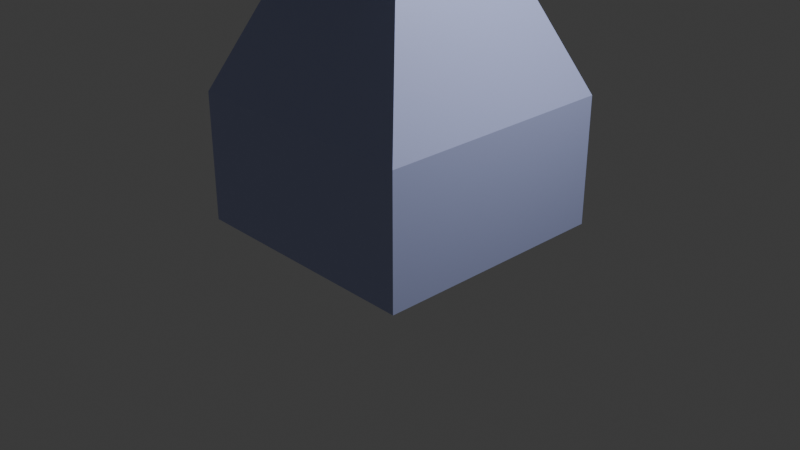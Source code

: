 # Source: Main_Button1.blend  (saved by Blender 4.1.24; exported with 4.5.12 LTS)
import bpy
from mathutils import Matrix  # noqa: F401  (used for matrix-valued properties, if any)

bpy.ops.wm.read_factory_settings(use_empty=True)
scene = bpy.context.scene
scene.name = 'Scene'

# ---- collections
col_collection = bpy.data.collections.new('Collection'); scene.collection.children.link(col_collection)

# ---- materials (node trees are filled in below, after node groups)
mat_button_base = bpy.data.materials.new('Button_Base')
mat_button_base.use_transparent_shadow = False
mat_button = bpy.data.materials.new('Button')
mat_button.use_transparent_shadow = False

# ---- material node trees
mat_button_base.use_nodes = True; mat_button_base.node_tree.nodes.clear()
_N = mat_button_base.node_tree.nodes; _L = mat_button_base.node_tree.links
n0 = _N.new('ShaderNodeBsdfPrincipled'); n0.name = 'Principled BSDF'; n0.location = (10, 300)
n0.inputs[0].default_value = (0.4443, 0.4931, 0.8017, 1.0)
n1 = _N.new('ShaderNodeOutputMaterial'); n1.name = 'Material Output'; n1.location = (300, 300)
_L.new(n0.outputs[0], n1.inputs[0])
n1.is_active_output = True
mat_button.use_nodes = True; mat_button.node_tree.nodes.clear()
_N = mat_button.node_tree.nodes; _L = mat_button.node_tree.links
n0 = _N.new('ShaderNodeBsdfPrincipled'); n0.name = 'Principled BSDF'; n0.location = (10, 300)
n0.inputs[0].default_value = (0.8001, 0.002173, 0.002692, 1.0)
n1 = _N.new('ShaderNodeOutputMaterial'); n1.name = 'Material Output'; n1.location = (300, 300)
_L.new(n0.outputs[0], n1.inputs[0])
n1.is_active_output = True

# ---- world
world_world = bpy.data.worlds.new('World'); scene.world = world_world
world_world.use_nodes = True; world_world.node_tree.nodes.clear()
_N = world_world.node_tree.nodes; _L = world_world.node_tree.links
n0 = _N.new('ShaderNodeOutputWorld'); n0.name = 'World Output'; n0.location = (300, 300)
n1 = _N.new('ShaderNodeBackground'); n1.name = 'Background'; n1.location = (10, 300)
n1.inputs[0].default_value = (0.05088, 0.05088, 0.05088, 1.0)
_L.new(n1.outputs[0], n0.inputs[0])
n0.is_active_output = True
world_world.color = (0.05088, 0.05088, 0.05088)
world_world.use_sun_shadow = False
world_world.sun_shadow_jitter_overblur = 0.0

# ---- cameras
cam_camera = bpy.data.cameras.new('Camera')
cam_camera.clip_end = 100.0
cam_camera.ortho_scale = 7.314

# ---- lights
light_light = bpy.data.lights.new('Light', 'POINT')
light_light.transmission_factor = 0.0
light_light.energy = 1000.0
light_light.shadow_soft_size = 0.1
light_light.shadow_maximum_resolution = 0.006
light_light.use_absolute_resolution = True

# ---- meshes
me_cube_001 = bpy.data.meshes.new('Cube.001')
me_cube_001.from_pydata([(-0.869, -0.8664, -1.747), (-0.869, 0.8706, -1.747), (0.8681, 0.8706, -1.747), (0.8681, -0.8664, -1.747), (-0.869, -0.8664, -1.29), (-0.869, 0.8706, -1.29), (0.8681, 0.8706, -1.29), (0.8681, -0.8664, -1.29), (-0.3949, -0.3924, -0.7509), (-0.3949, 0.3966, -0.7509), (0.394, 0.3966, -0.7509), (0.394, -0.3924, -0.7509), (-0.6512, -0.6486, -0.5473), (-0.6512, 0.6528, -0.5473), (0.6502, 0.6528, -0.5473), (0.6502, -0.6486, -0.5473), (-0.6512, -0.6486, -0.1914), (-0.6512, 0.6528, -0.1914), (0.6502, 0.6528, -0.1914), (0.6502, -0.6486, -0.1914), (-0.2827, -0.2801, 0.009272), (-0.2827, 0.2843, 0.009272), (0.2818, 0.2843, 0.009272), (0.2818, -0.2801, 0.009272), (-0.2827, -0.2801, 0.08711), (-0.2827, 0.2843, 0.08711), (0.2818, 0.2843, 0.08711), (0.2818, -0.2801, 0.08711), (-0.5024, -0.4999, 0.1793), (-0.5024, 0.5041, 0.1793), (0.5015, 0.5041, 0.1793), (0.5015, -0.4999, 0.1793), (-0.5024, -0.4999, 0.3285), (-0.5024, 0.5041, 0.3285), (0.5015, 0.5041, 0.3285), (0.5015, -0.4999, 0.3285), (-0.2433, -0.2408, 0.416), (-0.2433, 0.245, 0.416), (0.2424, 0.245, 0.416), (0.2424, -0.2408, 0.416), (-0.2433, -0.2408, 0.516), (-0.2433, 0.245, 0.516), (0.2424, 0.245, 0.516), (0.2424, -0.2408, 0.516), (-0.3716, -0.369, 0.5757), (-0.3716, 0.3732, 0.5757), (0.3707, 0.3732, 0.5757), (0.3707, -0.369, 0.5757), (-0.3716, -0.369, 0.7302), (-0.3716, 0.3732, 0.7302), (0.3707, 0.3732, 0.7302), (0.3707, -0.369, 0.7302), (-0.4434, -0.4408, 0.7705), (-0.4434, 0.445, 0.7705), (0.4425, 0.445, 0.7705), (0.4425, -0.4408, 0.7705), (-0.4366, -0.443, 0.9085), (-0.4366, 0.4428, 0.9085), (0.4493, 0.4428, 0.9085), (0.4493, -0.443, 0.9085), (4.442e-08, 0.2313, 1.079), (4.442e-08, 0.3462, 1.022), (4.442e-08, 0.4084, 0.9469), (4.442e-08, 0.4164, 0.9063), (0.01585, 0.07967, 1.11), (0.03109, 0.1563, 1.099), (0.04513, 0.2269, 1.079), (0.05744, 0.2888, 1.054), (0.06754, 0.3396, 1.022), (0.07505, 0.3773, 0.986), (0.07967, 0.4005, 0.9469), (0.08123, 0.4084, 0.9063), (0.03109, 0.07505, 1.11), (0.06098, 0.1472, 1.099), (0.08853, 0.2137, 1.079), (0.1127, 0.272, 1.054), (0.1325, 0.3199, 1.022), (0.1472, 0.3554, 0.986), (0.1563, 0.3773, 0.9469), (0.1593, 0.3847, 0.9063), (0.04513, 0.06754, 1.11), (0.08853, 0.1325, 1.099), (0.1285, 0.1923, 1.079), (0.1636, 0.2448, 1.054), (0.1923, 0.2879, 1.022), (0.2137, 0.3199, 0.986), (0.2269, 0.3396, 0.9469), (0.2313, 0.3462, 0.9063), (0.05744, 0.05744, 1.11), (0.1127, 0.1127, 1.099), (0.1636, 0.1636, 1.079), (0.2082, 0.2082, 1.054), (0.2448, 0.2448, 1.022), (0.272, 0.272, 0.986), (0.2888, 0.2888, 0.9469), (0.2944, 0.2944, 0.9063), (0.06754, 0.04513, 1.11), (0.1325, 0.08853, 1.099), (0.1923, 0.1285, 1.079), (0.2448, 0.1636, 1.054), (0.2879, 0.1923, 1.022), (0.3199, 0.2137, 0.986), (0.3396, 0.2269, 0.9469), (0.3462, 0.2313, 0.9063), (4.442e-08, 1.598e-08, 1.114), (0.07505, 0.03109, 1.11), (0.1472, 0.06098, 1.099), (0.2137, 0.08853, 1.079), (0.272, 0.1127, 1.054), (0.3199, 0.1325, 1.022), (0.3554, 0.1472, 0.986), (0.3773, 0.1563, 0.9469), (0.3847, 0.1593, 0.9063), (0.07967, 0.01585, 1.11), (0.1563, 0.03109, 1.099), (0.2269, 0.04513, 1.079), (0.2888, 0.05744, 1.054), (0.3396, 0.06754, 1.022), (0.3773, 0.07505, 0.986), (0.4005, 0.07967, 0.9469), (0.4084, 0.08123, 0.9063), (0.08123, 1.133e-08, 1.11), (0.1593, 6.677e-09, 1.099), (0.2313, -5.732e-09, 1.079), (0.2944, 2.219e-08, 1.054), (0.3462, -2.124e-08, 1.022), (0.3847, 3.46e-08, 0.986), (0.4084, -2.124e-08, 0.9469), (0.4164, -5.227e-08, 0.9063), (0.07967, -0.01585, 1.11), (0.1563, -0.03109, 1.099), (0.2269, -0.04513, 1.079), (0.2888, -0.05744, 1.054), (0.3396, -0.06754, 1.022), (0.3773, -0.07505, 0.986), (0.4005, -0.07967, 0.9469), (0.4084, -0.08123, 0.9063), (0.07505, -0.03109, 1.11), (0.1472, -0.06098, 1.099), (0.2137, -0.08853, 1.079), (0.272, -0.1127, 1.054), (0.3199, -0.1325, 1.022), (0.3554, -0.1472, 0.986), (0.3773, -0.1563, 0.9469), (0.3847, -0.1593, 0.9063), (0.06754, -0.04513, 1.11), (0.1325, -0.08853, 1.099), (0.1923, -0.1285, 1.079), (0.2448, -0.1636, 1.054), (0.2879, -0.1923, 1.022), (0.3199, -0.2137, 0.986), (0.3396, -0.2269, 0.9469), (0.3462, -0.2313, 0.9063), (0.05744, -0.05744, 1.11), (0.1127, -0.1127, 1.099), (0.1636, -0.1636, 1.079), (0.2082, -0.2082, 1.054), (0.2448, -0.2448, 1.022), (0.272, -0.272, 0.986), (0.2888, -0.2888, 0.9469), (0.2944, -0.2944, 0.9063), (0.04513, -0.06754, 1.11), (0.08853, -0.1325, 1.099), (0.1285, -0.1923, 1.079), (0.1636, -0.2448, 1.054), (0.1923, -0.2879, 1.022), (0.2137, -0.3199, 0.986), (0.2269, -0.3396, 0.9469), (0.2313, -0.3462, 0.9063), (0.03109, -0.07505, 1.11), (0.06098, -0.1472, 1.099), (0.08853, -0.2137, 1.079), (0.1127, -0.272, 1.054), (0.1325, -0.3199, 1.022), (0.1472, -0.3554, 0.986), (0.1563, -0.3773, 0.9469), (0.1593, -0.3847, 0.9063), (0.01585, -0.07967, 1.11), (0.03109, -0.1563, 1.099), (0.04513, -0.2269, 1.079), (0.05744, -0.2888, 1.054), (0.06754, -0.3396, 1.022), (0.07505, -0.3773, 0.986), (0.07967, -0.4005, 0.9469), (0.08123, -0.4084, 0.9063), (4.132e-08, -0.08123, 1.11), (2.27e-08, -0.1593, 1.099), (4.088e-09, -0.2313, 1.079), (3.821e-08, -0.2944, 1.054), (9.853e-10, -0.3462, 1.022), (5.683e-08, -0.3847, 0.986), (-1.142e-08, -0.4084, 0.9469), (-9.208e-08, -0.4164, 0.9063), (-0.01585, -0.07967, 1.11), (-0.03109, -0.1563, 1.099), (-0.04513, -0.2269, 1.079), (-0.05744, -0.2888, 1.054), (-0.06754, -0.3396, 1.022), (-0.07505, -0.3773, 0.986), (-0.07967, -0.4005, 0.9469), (-0.08123, -0.4084, 0.9063), (-0.03109, -0.07505, 1.11), (-0.06098, -0.1472, 1.099), (-0.08853, -0.2137, 1.079), (-0.1127, -0.272, 1.054), (-0.1325, -0.3199, 1.022), (-0.1472, -0.3554, 0.986), (-0.1563, -0.3773, 0.9469), (-0.1593, -0.3847, 0.9063), (-0.04513, -0.06754, 1.11), (-0.08853, -0.1325, 1.099), (-0.1285, -0.1923, 1.079), (-0.1636, -0.2448, 1.054), (-0.1923, -0.2879, 1.022), (-0.2137, -0.3199, 0.986), (-0.2269, -0.3396, 0.9469), (-0.2313, -0.3462, 0.9063), (-0.05744, -0.05744, 1.11), (-0.1127, -0.1127, 1.099), (-0.1636, -0.1636, 1.079), (-0.2082, -0.2082, 1.054), (-0.2448, -0.2448, 1.022), (-0.272, -0.272, 0.986), (-0.2888, -0.2888, 0.9469), (-0.2944, -0.2944, 0.9063), (-0.06754, -0.04513, 1.11), (-0.1325, -0.08853, 1.099), (-0.1923, -0.1285, 1.079), (-0.2448, -0.1636, 1.054), (-0.2879, -0.1923, 1.022), (-0.3199, -0.2137, 0.986), (-0.3396, -0.2269, 0.9469), (-0.3462, -0.2313, 0.9063), (-0.07505, -0.03109, 1.11), (-0.1472, -0.06098, 1.099), (-0.2137, -0.08853, 1.079), (-0.272, -0.1127, 1.054), (-0.3199, -0.1325, 1.022), (-0.3554, -0.1472, 0.986), (-0.3773, -0.1563, 0.9469), (-0.3847, -0.1593, 0.9063), (-0.07967, -0.01585, 1.11), (-0.1563, -0.03109, 1.099), (-0.2269, -0.04513, 1.079), (-0.2888, -0.05744, 1.054), (-0.3396, -0.06754, 1.022), (-0.3773, -0.07505, 0.986), (-0.4005, -0.07967, 0.9469), (-0.4084, -0.08123, 0.9063), (-0.08123, 2.374e-08, 1.11), (-0.1593, 3.77e-08, 1.099), (-0.2313, 7.803e-08, 1.079), (-0.2944, 2.839e-08, 1.054), (-0.3462, 8.423e-08, 1.022), (-0.3847, 2.219e-08, 0.986), (-0.4084, 1.277e-07, 0.9469), (-0.4164, 2.021e-07, 0.9063), (-0.07967, 0.01585, 1.11), (-0.1563, 0.03109, 1.099), (-0.2269, 0.04513, 1.079), (-0.2888, 0.05744, 1.054), (-0.3396, 0.06754, 1.022), (-0.3773, 0.07505, 0.986), (-0.4005, 0.07967, 0.9469), (-0.4084, 0.08123, 0.9063), (-0.07505, 0.03109, 1.11), (-0.1472, 0.06098, 1.099), (-0.2137, 0.08853, 1.079), (-0.272, 0.1127, 1.054), (-0.3199, 0.1325, 1.022), (-0.3554, 0.1472, 0.986), (-0.3773, 0.1563, 0.9469), (-0.3847, 0.1593, 0.9063), (-0.06754, 0.04513, 1.11), (-0.1325, 0.08853, 1.099), (-0.1923, 0.1285, 1.079), (-0.2448, 0.1636, 1.054), (-0.2879, 0.1923, 1.022), (-0.3199, 0.2137, 0.986), (-0.3396, 0.2269, 0.9469), (-0.3462, 0.2313, 0.9063), (-0.05744, 0.05744, 1.11), (-0.1127, 0.1127, 1.099), (-0.1636, 0.1636, 1.079), (-0.2082, 0.2082, 1.054), (-0.2448, 0.2448, 1.022), (-0.272, 0.272, 0.986), (-0.2888, 0.2888, 0.9469), (-0.2944, 0.2944, 0.9063), (-0.04513, 0.06754, 1.11), (-0.08853, 0.1325, 1.099), (-0.1285, 0.1923, 1.079), (-0.1636, 0.2448, 1.054), (-0.1923, 0.2879, 1.022), (-0.2137, 0.3199, 0.986), (-0.2269, 0.3396, 0.9469), (-0.2313, 0.3462, 0.9063), (-0.03109, 0.07505, 1.11), (-0.06098, 0.1472, 1.099), (-0.08853, 0.2137, 1.079), (-0.1127, 0.272, 1.054), (-0.1325, 0.3199, 1.022), (-0.1472, 0.3554, 0.986), (-0.1563, 0.3773, 0.9469), (-0.1593, 0.3847, 0.9063), (-0.01585, 0.07967, 1.11), (-0.03109, 0.1563, 1.099), (-0.04513, 0.2269, 1.079), (-0.05744, 0.2888, 1.054), (-0.06754, 0.3396, 1.022), (-0.07505, 0.3773, 0.986), (-0.07967, 0.4005, 0.9469), (-0.08123, 0.4084, 0.9063), (5.062e-08, 0.08123, 1.11), (7.234e-08, 0.1593, 1.099), (8.164e-08, 0.2944, 1.054), (6.924e-08, 0.3847, 0.986)], [], [(1, 0, 4, 5), (0, 3, 7, 4), (2, 1, 5, 6), (3, 2, 6, 7), (4, 7, 11, 8), (6, 5, 9, 10), (7, 6, 10, 11), (5, 4, 8, 9), (8, 11, 15, 12), (10, 9, 13, 14), (11, 10, 14, 15), (9, 8, 12, 13), (15, 14, 18, 19), (19, 18, 22, 23), (13, 12, 16, 17), (12, 15, 19, 16), (14, 13, 17, 18), (21, 20, 24, 25), (17, 16, 20, 21), (16, 19, 23, 20), (18, 17, 21, 22), (24, 27, 31, 28), (20, 23, 27, 24), (22, 21, 25, 26), (23, 22, 26, 27), (31, 30, 34, 35), (26, 25, 29, 30), (27, 26, 30, 31), (25, 24, 28, 29), (32, 35, 39, 36), (29, 28, 32, 33), (28, 31, 35, 32), (30, 29, 33, 34), (38, 37, 41, 42), (34, 33, 37, 38), (35, 34, 38, 39), (33, 32, 36, 37), (40, 43, 47, 44), (39, 38, 42, 43), (37, 36, 40, 41), (36, 39, 43, 40), (46, 45, 49, 50), (42, 41, 45, 46), (43, 42, 46, 47), (41, 40, 44, 45), (48, 51, 55, 52), (47, 46, 50, 51), (45, 44, 48, 49), (44, 47, 51, 48), (55, 54, 58, 59), (50, 49, 53, 54), (51, 50, 54, 55), (49, 48, 52, 53), (56, 59, 58, 57), (53, 52, 56, 57), (52, 55, 59, 56), (54, 53, 57, 58), (316, 61, 68, 69), (62, 316, 69, 70), (63, 62, 70, 71), (313, 104, 64), (314, 313, 64, 65), (60, 314, 65, 66), (315, 60, 66, 67), (61, 315, 67, 68), (68, 67, 75, 76), (69, 68, 76, 77), (70, 69, 77, 78), (71, 70, 78, 79), (64, 104, 72), (65, 64, 72, 73), (66, 65, 73, 74), (67, 66, 74, 75), (73, 72, 80, 81), (74, 73, 81, 82), (75, 74, 82, 83), (76, 75, 83, 84), (77, 76, 84, 85), (78, 77, 85, 86), (79, 78, 86, 87), (72, 104, 80), (85, 84, 92, 93), (86, 85, 93, 94), (87, 86, 94, 95), (80, 104, 88), (81, 80, 88, 89), (82, 81, 89, 90), (83, 82, 90, 91), (84, 83, 91, 92), (89, 88, 96, 97), (90, 89, 97, 98), (91, 90, 98, 99), (92, 91, 99, 100), (93, 92, 100, 101), (94, 93, 101, 102), (95, 94, 102, 103), (88, 104, 96), (101, 100, 109, 110), (102, 101, 110, 111), (103, 102, 111, 112), (96, 104, 105), (97, 96, 105, 106), (98, 97, 106, 107), (99, 98, 107, 108), (100, 99, 108, 109), (107, 106, 114, 115), (108, 107, 115, 116), (109, 108, 116, 117), (110, 109, 117, 118), (111, 110, 118, 119), (112, 111, 119, 120), (105, 104, 113), (106, 105, 113, 114), (119, 118, 126, 127), (120, 119, 127, 128), (113, 104, 121), (114, 113, 121, 122), (115, 114, 122, 123), (116, 115, 123, 124), (117, 116, 124, 125), (118, 117, 125, 126), (123, 122, 130, 131), (124, 123, 131, 132), (125, 124, 132, 133), (126, 125, 133, 134), (127, 126, 134, 135), (128, 127, 135, 136), (121, 104, 129), (122, 121, 129, 130), (135, 134, 142, 143), (136, 135, 143, 144), (129, 104, 137), (130, 129, 137, 138), (131, 130, 138, 139), (132, 131, 139, 140), (133, 132, 140, 141), (134, 133, 141, 142), (140, 139, 147, 148), (141, 140, 148, 149), (142, 141, 149, 150), (143, 142, 150, 151), (144, 143, 151, 152), (137, 104, 145), (138, 137, 145, 146), (139, 138, 146, 147), (152, 151, 159, 160), (145, 104, 153), (146, 145, 153, 154), (147, 146, 154, 155), (148, 147, 155, 156), (149, 148, 156, 157), (150, 149, 157, 158), (151, 150, 158, 159), (157, 156, 164, 165), (158, 157, 165, 166), (159, 158, 166, 167), (160, 159, 167, 168), (153, 104, 161), (154, 153, 161, 162), (155, 154, 162, 163), (156, 155, 163, 164), (161, 104, 169), (162, 161, 169, 170), (163, 162, 170, 171), (164, 163, 171, 172), (165, 164, 172, 173), (166, 165, 173, 174), (167, 166, 174, 175), (168, 167, 175, 176), (173, 172, 180, 181), (174, 173, 181, 182), (175, 174, 182, 183), (176, 175, 183, 184), (169, 104, 177), (170, 169, 177, 178), (171, 170, 178, 179), (172, 171, 179, 180), (178, 177, 185, 186), (179, 178, 186, 187), (180, 179, 187, 188), (181, 180, 188, 189), (182, 181, 189, 190), (183, 182, 190, 191), (184, 183, 191, 192), (177, 104, 185), (190, 189, 197, 198), (191, 190, 198, 199), (192, 191, 199, 200), (185, 104, 193), (186, 185, 193, 194), (187, 186, 194, 195), (188, 187, 195, 196), (189, 188, 196, 197), (194, 193, 201, 202), (195, 194, 202, 203), (196, 195, 203, 204), (197, 196, 204, 205), (198, 197, 205, 206), (199, 198, 206, 207), (200, 199, 207, 208), (193, 104, 201), (206, 205, 213, 214), (207, 206, 214, 215), (208, 207, 215, 216), (201, 104, 209), (202, 201, 209, 210), (203, 202, 210, 211), (204, 203, 211, 212), (205, 204, 212, 213), (211, 210, 218, 219), (212, 211, 219, 220), (213, 212, 220, 221), (214, 213, 221, 222), (215, 214, 222, 223), (216, 215, 223, 224), (209, 104, 217), (210, 209, 217, 218), (223, 222, 230, 231), (224, 223, 231, 232), (217, 104, 225), (218, 217, 225, 226), (219, 218, 226, 227), (220, 219, 227, 228), (221, 220, 228, 229), (222, 221, 229, 230), (228, 227, 235, 236), (229, 228, 236, 237), (230, 229, 237, 238), (231, 230, 238, 239), (232, 231, 239, 240), (225, 104, 233), (226, 225, 233, 234), (227, 226, 234, 235), (240, 239, 247, 248), (233, 104, 241), (234, 233, 241, 242), (235, 234, 242, 243), (236, 235, 243, 244), (237, 236, 244, 245), (238, 237, 245, 246), (239, 238, 246, 247), (244, 243, 251, 252), (245, 244, 252, 253), (246, 245, 253, 254), (247, 246, 254, 255), (248, 247, 255, 256), (241, 104, 249), (242, 241, 249, 250), (243, 242, 250, 251), (256, 255, 263, 264), (249, 104, 257), (250, 249, 257, 258), (251, 250, 258, 259), (252, 251, 259, 260), (253, 252, 260, 261), (254, 253, 261, 262), (255, 254, 262, 263), (261, 260, 268, 269), (262, 261, 269, 270), (263, 262, 270, 271), (264, 263, 271, 272), (257, 104, 265), (258, 257, 265, 266), (259, 258, 266, 267), (260, 259, 267, 268), (265, 104, 273), (266, 265, 273, 274), (267, 266, 274, 275), (268, 267, 275, 276), (269, 268, 276, 277), (270, 269, 277, 278), (271, 270, 278, 279), (272, 271, 279, 280), (277, 276, 284, 285), (278, 277, 285, 286), (279, 278, 286, 287), (280, 279, 287, 288), (273, 104, 281), (274, 273, 281, 282), (275, 274, 282, 283), (276, 275, 283, 284), (282, 281, 289, 290), (283, 282, 290, 291), (284, 283, 291, 292), (285, 284, 292, 293), (286, 285, 293, 294), (287, 286, 294, 295), (288, 287, 295, 296), (281, 104, 289), (294, 293, 301, 302), (295, 294, 302, 303), (296, 295, 303, 304), (289, 104, 297), (290, 289, 297, 298), (291, 290, 298, 299), (292, 291, 299, 300), (293, 292, 300, 301), (299, 298, 306, 307), (300, 299, 307, 308), (301, 300, 308, 309), (302, 301, 309, 310), (303, 302, 310, 311), (304, 303, 311, 312), (297, 104, 305), (298, 297, 305, 306), (311, 310, 316, 62), (312, 311, 62, 63), (305, 104, 313), (306, 305, 313, 314), (307, 306, 314, 60), (308, 307, 60, 315), (309, 308, 315, 61), (310, 309, 61, 316), (71, 79, 87, 95, 103, 112, 120, 128, 136, 144, 152, 160, 168, 176, 184, 192, 200, 208, 216, 224, 232, 240, 248, 256, 264, 272, 280, 288, 296, 304, 312, 63), (0, 1, 2, 3)])
me_cube_001.polygons.foreach_set('material_index', [0, 0, 0, 0, 0, 0, 0, 0, 0, 0, 0, 0, 0, 0, 0, 0, 0, 0, 0, 0, 0, 0, 0, 0, 0, 0, 0, 0, 0, 0, 0, 0, 0, 0, 0, 0, 0, 0, 0, 0, 0, 0, 0, 0, 0, 0, 0, 0, 0, 0, 0, 0, 0, 0, 0, 0, 0, 1, 1, 1, 1, 1, 1, 1, 1, 1, 1, 1, 1, 1, 1, 1, 1, 1, 1, 1, 1, 1, 1, 1, 1, 1, 1, 1, 1, 1, 1, 1, 1, 1, 1, 1, 1, 1, 1, 1, 1, 1, 1, 1, 1, 1, 1, 1, 1, 1, 1, 1, 1, 1, 1, 1, 1, 1, 1, 1, 1, 1, 1, 1, 1, 1, 1, 1, 1, 1, 1, 1, 1, 1, 1, 1, 1, 1, 1, 1, 1, 1, 1, 1, 1, 1, 1, 1, 1, 1, 1, 1, 1, 1, 1, 1, 1, 1, 1, 1, 1, 1, 1, 1, 1, 1, 1, 1, 1, 1, 1, 1, 1, 1, 1, 1, 1, 1, 1, 1, 1, 1, 1, 1, 1, 1, 1, 1, 1, 1, 1, 1, 1, 1, 1, 1, 1, 1, 1, 1, 1, 1, 1, 1, 1, 1, 1, 1, 1, 1, 1, 1, 1, 1, 1, 1, 1, 1, 1, 1, 1, 1, 1, 1, 1, 1, 1, 1, 1, 1, 1, 1, 1, 1, 1, 1, 1, 1, 1, 1, 1, 1, 1, 1, 1, 1, 1, 1, 1, 1, 1, 1, 1, 1, 1, 1, 1, 1, 1, 1, 1, 1, 1, 1, 1, 1, 1, 1, 1, 1, 1, 1, 1, 1, 1, 1, 1, 1, 1, 1, 1, 1, 1, 1, 1, 1, 1, 1, 1, 1, 1, 1, 1, 1, 1, 1, 1, 1, 1, 1, 1, 1, 1, 1, 1, 1, 1, 1, 1, 1, 1, 1, 1, 1, 1, 1, 1, 1, 0])
_uv = me_cube_001.uv_layers.new(name='UVMap')
_uv.uv.foreach_set('vector', [0.5402, 6.219e-09, 0.5402, 0.3358, 0.4529, 0.3358, 0.4529, -3.733e-10, 0.2043, 0.6715, 0.2043, 0.3358, 0.2917, 0.3358, 0.2917, 0.6715, 0.2043, 0.3358, 0.2043, 0.6715, 0.1169, 0.6715, 0.1169, 0.3358, 0.6125, 0.3358, 0.6125, 0.6715, 0.5251, 0.6715, 0.5251, 0.3358, 0.2917, 0.6715, 0.2917, 0.3358, 0.4084, 0.4274, 0.4084, 0.5799, 0.1169, 0.3358, 0.1169, 0.6715, 1.383e-08, 0.5799, 2.534e-08, 0.4274, 0.5251, 0.3358, 0.5251, 0.6715, 0.4084, 0.5799, 0.4084, 0.4274, 0.4529, -3.733e-10, 0.4529, 0.3358, 0.3358, 0.2441, 0.3358, 0.09163, 0.7422, 0.04953, 0.5897, 0.04953, 0.5402, 1.14e-09, 0.7918, 2.313e-08, 0.5897, 0.202, 0.7422, 0.202, 0.7918, 0.2516, 0.5402, 0.2516, 0.5897, 0.04953, 0.5897, 0.202, 0.5402, 0.2516, 0.5402, 1.14e-09, 0.7422, 0.202, 0.7422, 0.04953, 0.7918, 2.313e-08, 0.7918, 0.2516, 0.5365, 0.9231, 0.5365, 0.6715, 0.6046, 0.6715, 0.6046, 0.9231, 0.864, 0.3358, 0.864, 0.5873, 0.7928, 0.5161, 0.7928, 0.407, 0.932, 0.5873, 0.932, 0.3358, 1.0, 0.3358, 1.0, 0.5873, 0.864, 0.5873, 0.864, 0.3358, 0.932, 0.3358, 0.932, 0.5873, 0.9971, 1.767e-08, 0.9971, 0.2516, 0.9291, 0.2516, 0.9291, 1.254e-08, 0.395, 0.9519, 0.395, 0.8428, 0.4099, 0.8428, 0.4099, 0.9519, 0.6125, 0.5873, 0.6125, 0.3358, 0.6837, 0.407, 0.6837, 0.5161, 0.6125, 0.3358, 0.864, 0.3358, 0.7928, 0.407, 0.6837, 0.407, 0.864, 0.5873, 0.6125, 0.5873, 0.6837, 0.5161, 0.7928, 0.5161, 0.764, 0.6298, 0.6549, 0.6298, 0.6125, 0.5873, 0.8065, 0.5873, 0.3653, 0.9519, 0.3653, 0.8428, 0.3802, 0.8428, 0.3802, 0.9519, 0.395, 0.8428, 0.395, 0.9519, 0.3802, 0.9519, 0.3802, 0.8428, 0.3601, 0.8428, 0.3601, 0.9519, 0.3452, 0.9519, 0.3452, 0.8428, 0.7918, 0.3315, 0.7918, 0.1374, 0.8203, 0.1374, 0.8203, 0.3315, 0.6549, 0.7389, 0.764, 0.7389, 0.8065, 0.7814, 0.6125, 0.7814, 0.6549, 0.6298, 0.6549, 0.7389, 0.6125, 0.7814, 0.6125, 0.5873, 0.764, 0.7389, 0.764, 0.6298, 0.8065, 0.5873, 0.8065, 0.7814, 2.194e-08, 0.6715, 0.1941, 0.6715, 0.144, 0.7216, 0.05008, 0.7216, 0.835, 0.7814, 0.835, 0.5873, 0.8635, 0.5873, 0.8635, 0.7814, 0.8065, 0.7814, 0.8065, 0.5873, 0.835, 0.5873, 0.835, 0.7814, 0.8488, 0.1374, 0.8488, 0.3315, 0.8203, 0.3315, 0.8203, 0.1374, 0.3261, 0.8428, 0.3261, 0.9366, 0.307, 0.9366, 0.307, 0.8428, 0.1941, 0.8656, 4.978e-09, 0.8656, 0.05008, 0.8155, 0.144, 0.8155, 0.1941, 0.6715, 0.1941, 0.8656, 0.144, 0.8155, 0.144, 0.7216, 4.978e-09, 0.8656, 2.194e-08, 0.6715, 0.05008, 0.7216, 0.05008, 0.8155, 0.8913, 0.8062, 0.7975, 0.8062, 0.7727, 0.7814, 0.9161, 0.7814, 0.2879, 0.8428, 0.2879, 0.9366, 0.2688, 0.9366, 0.2688, 0.8428, 0.3452, 0.8428, 0.3452, 0.9366, 0.3261, 0.9366, 0.3261, 0.8428, 0.2879, 0.9366, 0.2879, 0.8428, 0.307, 0.8428, 0.307, 0.9366, 0.9752, 0.7814, 0.9752, 0.9249, 0.9457, 0.9249, 0.9457, 0.7814, 0.7975, 0.9001, 0.8913, 0.9001, 0.9161, 0.9249, 0.7727, 0.9249, 0.7975, 0.8062, 0.7975, 0.9001, 0.7727, 0.9249, 0.7727, 0.7814, 0.8913, 0.9001, 0.8913, 0.8062, 0.9161, 0.7814, 0.9161, 0.9249, 0.3514, 0.6854, 0.2079, 0.6854, 0.1941, 0.6715, 0.3653, 0.6715, 0.9457, 0.7814, 0.9457, 0.9249, 0.9161, 0.9249, 0.9161, 0.7814, 0.9753, 0.5873, 0.9753, 0.7308, 0.9458, 0.7308, 0.9458, 0.5873, 0.9163, 0.7308, 0.9163, 0.5873, 0.9458, 0.5873, 0.9458, 0.7308, 0.9163, 0.5877, 0.9163, 0.759, 0.8901, 0.7586, 0.8901, 0.5873, 0.2079, 0.8289, 0.3514, 0.8289, 0.3653, 0.8428, 0.1941, 0.8428, 0.2079, 0.6854, 0.2079, 0.8289, 0.1941, 0.8428, 0.1941, 0.6715, 0.3514, 0.8289, 0.3514, 0.6854, 0.3653, 0.6715, 0.3653, 0.8428, 0.3653, 0.6715, 0.5365, 0.6715, 0.5365, 0.8428, 0.3653, 0.8428, 0.8635, 0.759, 0.8635, 0.5877, 0.8901, 0.5873, 0.8901, 0.7586, 0.8752, 0.3099, 0.8752, 0.1387, 0.9015, 0.1374, 0.9015, 0.3086, 0.8752, 0.1387, 0.8752, 0.3099, 0.8488, 0.3086, 0.8488, 0.1374, 0.2102, 0.8997, 0.2182, 0.8997, 0.2184, 0.9127, 0.2104, 0.9142, 0.2021, 0.8997, 0.2102, 0.8997, 0.2104, 0.9142, 0.2023, 0.9151, 0.1941, 0.8997, 0.2021, 0.8997, 0.2023, 0.9151, 0.1943, 0.9154, 0.8604, 0.0844, 0.8604, 0.0687, 0.8635, 0.0841, 0.8604, 0.0995, 0.8604, 0.0844, 0.8635, 0.0841, 0.8665, 0.09891, 0.8604, 0.1134, 0.8604, 0.0995, 0.8665, 0.09891, 0.8692, 0.1126, 0.8604, 0.1256, 0.8604, 0.1134, 0.8692, 0.1126, 0.8716, 0.1245, 0.8604, 0.1356, 0.8604, 0.1256, 0.8716, 0.1245, 0.8735, 0.1343, 0.8735, 0.1343, 0.8716, 0.1245, 0.8822, 0.1213, 0.8861, 0.1305, 0.2104, 0.9142, 0.2184, 0.9127, 0.219, 0.9253, 0.2111, 0.9281, 0.2023, 0.9151, 0.2104, 0.9142, 0.2111, 0.9281, 0.203, 0.9299, 0.1943, 0.9154, 0.2023, 0.9151, 0.203, 0.9299, 0.195, 0.9305, 0.8635, 0.0841, 0.8604, 0.0687, 0.8665, 0.08321, 0.8665, 0.09891, 0.8635, 0.0841, 0.8665, 0.08321, 0.8722, 0.09715, 0.8692, 0.1126, 0.8665, 0.09891, 0.8722, 0.09715, 0.8776, 0.11, 0.8716, 0.1245, 0.8692, 0.1126, 0.8776, 0.11, 0.8822, 0.1213, 0.8722, 0.09715, 0.8665, 0.08321, 0.8692, 0.08175, 0.8776, 0.09431, 0.8776, 0.11, 0.8722, 0.09715, 0.8776, 0.09431, 0.8853, 0.1059, 0.8822, 0.1213, 0.8776, 0.11, 0.8853, 0.1059, 0.8921, 0.116, 0.8861, 0.1305, 0.8822, 0.1213, 0.8921, 0.116, 0.8976, 0.1243, 0.8889, 0.1374, 0.8861, 0.1305, 0.8976, 0.1243, 0.9018, 0.1305, 0.203, 0.9299, 0.2111, 0.9281, 0.2121, 0.941, 0.2041, 0.9435, 0.195, 0.9305, 0.203, 0.9299, 0.2041, 0.9435, 0.1961, 0.9444, 0.8665, 0.08321, 0.8604, 0.0687, 0.8692, 0.08175, 0.9018, 0.1305, 0.8976, 0.1243, 0.9078, 0.116, 0.913, 0.1213, 0.2041, 0.9435, 0.2121, 0.941, 0.2135, 0.9522, 0.2056, 0.9555, 0.1961, 0.9444, 0.2041, 0.9435, 0.2056, 0.9555, 0.1977, 0.9566, 0.8692, 0.08175, 0.8604, 0.0687, 0.8716, 0.0798, 0.8776, 0.09431, 0.8692, 0.08175, 0.8716, 0.0798, 0.8822, 0.09048, 0.8853, 0.1059, 0.8776, 0.09431, 0.8822, 0.09048, 0.8921, 0.1003, 0.8921, 0.116, 0.8853, 0.1059, 0.8921, 0.1003, 0.9007, 0.1089, 0.8976, 0.1243, 0.8921, 0.116, 0.9007, 0.1089, 0.9078, 0.116, 0.8822, 0.09048, 0.8716, 0.0798, 0.8735, 0.07742, 0.8861, 0.08581, 0.8921, 0.1003, 0.8822, 0.09048, 0.8861, 0.08581, 0.8976, 0.09354, 0.9007, 0.1089, 0.8921, 0.1003, 0.8976, 0.09354, 0.9078, 0.1003, 0.9078, 0.116, 0.9007, 0.1089, 0.9078, 0.1003, 0.9161, 0.1059, 0.913, 0.1213, 0.9078, 0.116, 0.9161, 0.1059, 0.9223, 0.11, 0.2574, 0.9555, 0.2494, 0.9522, 0.2508, 0.941, 0.2588, 0.9435, 0.2653, 0.9566, 0.2574, 0.9555, 0.2588, 0.9435, 0.2668, 0.9444, 0.8716, 0.0798, 0.8604, 0.0687, 0.8735, 0.07742, 0.9223, 0.11, 0.9161, 0.1059, 0.9223, 0.09431, 0.9291, 0.09715, 0.2588, 0.9435, 0.2508, 0.941, 0.2518, 0.9281, 0.2599, 0.9299, 0.2668, 0.9444, 0.2588, 0.9435, 0.2599, 0.9299, 0.2679, 0.9305, 0.8735, 0.07742, 0.8604, 0.0687, 0.875, 0.07471, 0.8861, 0.08581, 0.8735, 0.07742, 0.875, 0.07471, 0.8889, 0.08049, 0.8976, 0.09354, 0.8861, 0.08581, 0.8889, 0.08049, 0.9018, 0.08581, 0.9078, 0.1003, 0.8976, 0.09354, 0.9018, 0.08581, 0.913, 0.09048, 0.9161, 0.1059, 0.9078, 0.1003, 0.913, 0.09048, 0.9223, 0.09431, 0.9018, 0.08581, 0.8889, 0.08049, 0.8907, 0.07471, 0.9043, 0.07742, 0.913, 0.09048, 0.9018, 0.08581, 0.9043, 0.07742, 0.9163, 0.0798, 0.9223, 0.09431, 0.913, 0.09048, 0.9163, 0.0798, 0.9261, 0.08175, 0.2518, 0.9281, 0.2439, 0.9253, 0.2445, 0.9127, 0.2524, 0.9142, 0.2599, 0.9299, 0.2518, 0.9281, 0.2524, 0.9142, 0.2606, 0.9151, 0.2679, 0.9305, 0.2599, 0.9299, 0.2606, 0.9151, 0.2686, 0.9154, 0.875, 0.07471, 0.8604, 0.0687, 0.8758, 0.07176, 0.8889, 0.08049, 0.875, 0.07471, 0.8758, 0.07176, 0.8907, 0.07471, 0.2606, 0.9151, 0.2524, 0.9142, 0.2527, 0.8997, 0.2608, 0.8997, 0.2686, 0.9154, 0.2606, 0.9151, 0.2608, 0.8997, 0.2688, 0.8997, 0.8758, 0.07176, 0.8604, 0.0687, 0.8762, 0.0687, 0.8907, 0.07471, 0.8758, 0.07176, 0.8762, 0.0687, 0.8912, 0.0687, 0.9043, 0.07742, 0.8907, 0.07471, 0.8912, 0.0687, 0.9052, 0.0687, 0.9163, 0.0798, 0.9043, 0.07742, 0.9052, 0.0687, 0.9174, 0.0687, 0.9261, 0.08175, 0.9163, 0.0798, 0.9174, 0.0687, 0.9274, 0.0687, 0.2524, 0.9142, 0.2445, 0.9127, 0.2447, 0.8997, 0.2527, 0.8997, 0.9052, 0.0687, 0.8912, 0.0687, 0.8907, 0.06269, 0.9043, 0.05998, 0.9174, 0.0687, 0.9052, 0.0687, 0.9043, 0.05998, 0.9163, 0.0576, 0.9274, 0.0687, 0.9174, 0.0687, 0.9163, 0.0576, 0.9261, 0.05564, 0.2527, 0.8997, 0.2447, 0.8997, 0.2445, 0.8866, 0.2524, 0.8852, 0.2608, 0.8997, 0.2527, 0.8997, 0.2524, 0.8852, 0.2606, 0.8843, 0.2688, 0.8997, 0.2608, 0.8997, 0.2606, 0.8843, 0.2686, 0.884, 0.8762, 0.0687, 0.8604, 0.0687, 0.8758, 0.06564, 0.8912, 0.0687, 0.8762, 0.0687, 0.8758, 0.06564, 0.8907, 0.06269, 0.2606, 0.8843, 0.2524, 0.8852, 0.2518, 0.8712, 0.2599, 0.8695, 0.2686, 0.884, 0.2606, 0.8843, 0.2599, 0.8695, 0.2679, 0.8689, 0.8758, 0.06564, 0.8604, 0.0687, 0.875, 0.06269, 0.8907, 0.06269, 0.8758, 0.06564, 0.875, 0.06269, 0.8889, 0.05691, 0.9043, 0.05998, 0.8907, 0.06269, 0.8889, 0.05691, 0.9018, 0.05159, 0.9163, 0.0576, 0.9043, 0.05998, 0.9018, 0.05159, 0.913, 0.04692, 0.9261, 0.05564, 0.9163, 0.0576, 0.913, 0.04692, 0.9223, 0.04309, 0.2524, 0.8852, 0.2445, 0.8866, 0.2439, 0.8741, 0.2518, 0.8712, 0.913, 0.04692, 0.9018, 0.05159, 0.8976, 0.04386, 0.9078, 0.03708, 0.9223, 0.04309, 0.913, 0.04692, 0.9078, 0.03708, 0.9161, 0.03152, 0.9291, 0.04024, 0.9223, 0.04309, 0.9161, 0.03152, 0.9223, 0.02739, 0.2599, 0.8695, 0.2518, 0.8712, 0.2508, 0.8584, 0.2588, 0.8558, 0.2679, 0.8689, 0.2599, 0.8695, 0.2588, 0.8558, 0.2668, 0.855, 0.875, 0.06269, 0.8604, 0.0687, 0.8735, 0.05998, 0.8889, 0.05691, 0.875, 0.06269, 0.8735, 0.05998, 0.8861, 0.05159, 0.9018, 0.05159, 0.8889, 0.05691, 0.8861, 0.05159, 0.8976, 0.04386, 0.2668, 0.855, 0.2588, 0.8558, 0.2574, 0.8438, 0.2653, 0.8428, 0.8735, 0.05998, 0.8604, 0.0687, 0.8716, 0.0576, 0.8861, 0.05159, 0.8735, 0.05998, 0.8716, 0.0576, 0.8822, 0.04692, 0.8976, 0.04386, 0.8861, 0.05159, 0.8822, 0.04692, 0.8921, 0.03708, 0.9078, 0.03708, 0.8976, 0.04386, 0.8921, 0.03708, 0.9007, 0.02846, 0.9161, 0.03152, 0.9078, 0.03708, 0.9007, 0.02846, 0.9078, 0.02138, 0.9223, 0.02739, 0.9161, 0.03152, 0.9078, 0.02138, 0.913, 0.01612, 0.2588, 0.8558, 0.2508, 0.8584, 0.2494, 0.8471, 0.2574, 0.8438, 0.9078, 0.02138, 0.9007, 0.02846, 0.8921, 0.02138, 0.8976, 0.01306, 0.913, 0.01612, 0.9078, 0.02138, 0.8976, 0.01306, 0.9018, 0.006871, 0.2324, 0.9555, 0.2245, 0.9522, 0.2259, 0.941, 0.2339, 0.9435, 0.2404, 0.9566, 0.2324, 0.9555, 0.2339, 0.9435, 0.2419, 0.9444, 0.8716, 0.0576, 0.8604, 0.0687, 0.8692, 0.05564, 0.8822, 0.04692, 0.8716, 0.0576, 0.8692, 0.05564, 0.8776, 0.04309, 0.8921, 0.03708, 0.8822, 0.04692, 0.8776, 0.04309, 0.8853, 0.03152, 0.9007, 0.02846, 0.8921, 0.03708, 0.8853, 0.03152, 0.8921, 0.02138, 0.8692, 0.05564, 0.8604, 0.0687, 0.8665, 0.05419, 0.8776, 0.04309, 0.8692, 0.05564, 0.8665, 0.05419, 0.8722, 0.04024, 0.8853, 0.03152, 0.8776, 0.04309, 0.8722, 0.04024, 0.8776, 0.02739, 0.8921, 0.02138, 0.8853, 0.03152, 0.8776, 0.02739, 0.8822, 0.01612, 0.8976, 0.01306, 0.8921, 0.02138, 0.8822, 0.01612, 0.8861, 0.006871, 0.9018, 0.006871, 0.8976, 0.01306, 0.8861, 0.006871, 0.8889, 0.0, 0.2339, 0.9435, 0.2259, 0.941, 0.2269, 0.9281, 0.235, 0.9299, 0.2419, 0.9444, 0.2339, 0.9435, 0.235, 0.9299, 0.243, 0.9305, 0.8861, 0.006871, 0.8822, 0.01612, 0.8716, 0.01288, 0.8735, 0.003063, 0.2269, 0.9281, 0.219, 0.9253, 0.2196, 0.9127, 0.2276, 0.9142, 0.235, 0.9299, 0.2269, 0.9281, 0.2276, 0.9142, 0.2357, 0.9151, 0.243, 0.9305, 0.235, 0.9299, 0.2357, 0.9151, 0.2437, 0.9154, 0.8665, 0.05419, 0.8604, 0.0687, 0.8635, 0.0533, 0.8722, 0.04024, 0.8665, 0.05419, 0.8635, 0.0533, 0.8665, 0.03849, 0.8776, 0.02739, 0.8722, 0.04024, 0.8665, 0.03849, 0.8692, 0.02484, 0.8822, 0.01612, 0.8776, 0.02739, 0.8692, 0.02484, 0.8716, 0.01288, 0.8665, 0.03849, 0.8635, 0.0533, 0.8604, 0.053, 0.8604, 0.0379, 0.8692, 0.02484, 0.8665, 0.03849, 0.8604, 0.0379, 0.8604, 0.02398, 0.8716, 0.01288, 0.8692, 0.02484, 0.8604, 0.02398, 0.8604, 0.01179, 0.8735, 0.003063, 0.8716, 0.01288, 0.8604, 0.01179, 0.8604, 0.001777, 0.2276, 0.9142, 0.2196, 0.9127, 0.2198, 0.8997, 0.2278, 0.8997, 0.2357, 0.9151, 0.2276, 0.9142, 0.2278, 0.8997, 0.2359, 0.8997, 0.2437, 0.9154, 0.2357, 0.9151, 0.2359, 0.8997, 0.2439, 0.8997, 0.8635, 0.0533, 0.8604, 0.0687, 0.8604, 0.053, 0.2278, 0.8997, 0.2198, 0.8997, 0.2196, 0.8866, 0.2276, 0.8852, 0.2359, 0.8997, 0.2278, 0.8997, 0.2276, 0.8852, 0.2357, 0.8843, 0.2439, 0.8997, 0.2359, 0.8997, 0.2357, 0.8843, 0.2437, 0.884, 0.8604, 0.053, 0.8604, 0.0687, 0.8574, 0.0533, 0.8604, 0.0379, 0.8604, 0.053, 0.8574, 0.0533, 0.8544, 0.03849, 0.8604, 0.02398, 0.8604, 0.0379, 0.8544, 0.03849, 0.8517, 0.02484, 0.8604, 0.01179, 0.8604, 0.02398, 0.8517, 0.02484, 0.8493, 0.01288, 0.8604, 0.001777, 0.8604, 0.01179, 0.8493, 0.01288, 0.8474, 0.003063, 0.8544, 0.03849, 0.8574, 0.0533, 0.8544, 0.05419, 0.8487, 0.04024, 0.8517, 0.02484, 0.8544, 0.03849, 0.8487, 0.04024, 0.8433, 0.02739, 0.8493, 0.01288, 0.8517, 0.02484, 0.8433, 0.02739, 0.8387, 0.01612, 0.8474, 0.003063, 0.8493, 0.01288, 0.8387, 0.01612, 0.8348, 0.006872, 0.2276, 0.8852, 0.2196, 0.8866, 0.219, 0.8741, 0.2269, 0.8712, 0.2357, 0.8843, 0.2276, 0.8852, 0.2269, 0.8712, 0.235, 0.8695, 0.2437, 0.884, 0.2357, 0.8843, 0.235, 0.8695, 0.243, 0.8689, 0.8574, 0.0533, 0.8604, 0.0687, 0.8544, 0.05419, 0.832, 5.761e-09, 0.8348, 0.006872, 0.8233, 0.01306, 0.8191, 0.006871, 0.235, 0.8695, 0.2269, 0.8712, 0.2259, 0.8584, 0.2339, 0.8558, 0.243, 0.8689, 0.235, 0.8695, 0.2339, 0.8558, 0.2419, 0.855, 0.8544, 0.05419, 0.8604, 0.0687, 0.8517, 0.05564, 0.8487, 0.04024, 0.8544, 0.05419, 0.8517, 0.05564, 0.8433, 0.04309, 0.8433, 0.02739, 0.8487, 0.04024, 0.8433, 0.04309, 0.8356, 0.03152, 0.8387, 0.01612, 0.8433, 0.02739, 0.8356, 0.03152, 0.8288, 0.02138, 0.8348, 0.006872, 0.8387, 0.01612, 0.8288, 0.02138, 0.8233, 0.01306, 0.8356, 0.03152, 0.8433, 0.04309, 0.8387, 0.04692, 0.8288, 0.03708, 0.8288, 0.02138, 0.8356, 0.03152, 0.8288, 0.03708, 0.8202, 0.02846, 0.8233, 0.01306, 0.8288, 0.02138, 0.8202, 0.02846, 0.8131, 0.02138, 0.8191, 0.006871, 0.8233, 0.01306, 0.8131, 0.02138, 0.8079, 0.01612, 0.2339, 0.8558, 0.2259, 0.8584, 0.2245, 0.8471, 0.2324, 0.8438, 0.2419, 0.855, 0.2339, 0.8558, 0.2324, 0.8438, 0.2404, 0.8428, 0.8517, 0.05564, 0.8604, 0.0687, 0.8493, 0.0576, 0.8433, 0.04309, 0.8517, 0.05564, 0.8493, 0.0576, 0.8387, 0.04692, 0.9149, 0.2501, 0.9069, 0.2469, 0.9084, 0.2356, 0.9164, 0.2382, 0.9228, 0.2512, 0.9149, 0.2501, 0.9164, 0.2382, 0.9244, 0.239, 0.8493, 0.0576, 0.8604, 0.0687, 0.8474, 0.05998, 0.8387, 0.04692, 0.8493, 0.0576, 0.8474, 0.05998, 0.8348, 0.05159, 0.8288, 0.03708, 0.8387, 0.04692, 0.8348, 0.05159, 0.8233, 0.04386, 0.8202, 0.02846, 0.8288, 0.03708, 0.8233, 0.04386, 0.8131, 0.03708, 0.8131, 0.02138, 0.8202, 0.02846, 0.8131, 0.03708, 0.8048, 0.03152, 0.8079, 0.01612, 0.8131, 0.02138, 0.8048, 0.03152, 0.7986, 0.02739, 0.8131, 0.03708, 0.8233, 0.04386, 0.8191, 0.05159, 0.8079, 0.04692, 0.8048, 0.03152, 0.8131, 0.03708, 0.8079, 0.04692, 0.7986, 0.04309, 0.7986, 0.02739, 0.8048, 0.03152, 0.7986, 0.04309, 0.7918, 0.04024, 0.9164, 0.2382, 0.9084, 0.2356, 0.9094, 0.2228, 0.9175, 0.2245, 0.9244, 0.239, 0.9164, 0.2382, 0.9175, 0.2245, 0.9255, 0.2251, 0.8474, 0.05998, 0.8604, 0.0687, 0.8459, 0.06269, 0.8348, 0.05159, 0.8474, 0.05998, 0.8459, 0.06269, 0.832, 0.05691, 0.8233, 0.04386, 0.8348, 0.05159, 0.832, 0.05691, 0.8191, 0.05159, 0.9255, 0.2251, 0.9175, 0.2245, 0.9182, 0.2097, 0.9262, 0.21, 0.8459, 0.06269, 0.8604, 0.0687, 0.845, 0.06564, 0.832, 0.05691, 0.8459, 0.06269, 0.845, 0.06564, 0.8302, 0.06269, 0.8191, 0.05159, 0.832, 0.05691, 0.8302, 0.06269, 0.8166, 0.05998, 0.8079, 0.04692, 0.8191, 0.05159, 0.8166, 0.05998, 0.8046, 0.0576, 0.7986, 0.04309, 0.8079, 0.04692, 0.8046, 0.0576, 0.7948, 0.05564, 0.9094, 0.2228, 0.9015, 0.2199, 0.9021, 0.2074, 0.9101, 0.2088, 0.9175, 0.2245, 0.9094, 0.2228, 0.9101, 0.2088, 0.9182, 0.2097, 0.8046, 0.0576, 0.8166, 0.05998, 0.8157, 0.0687, 0.8035, 0.0687, 0.7948, 0.05564, 0.8046, 0.0576, 0.8035, 0.0687, 0.7935, 0.0687, 0.9101, 0.2088, 0.9021, 0.2074, 0.9023, 0.1943, 0.9103, 0.1943, 0.9182, 0.2097, 0.9101, 0.2088, 0.9103, 0.1943, 0.9185, 0.1943, 0.9262, 0.21, 0.9182, 0.2097, 0.9185, 0.1943, 0.9265, 0.1943, 0.845, 0.06564, 0.8604, 0.0687, 0.8447, 0.0687, 0.8302, 0.06269, 0.845, 0.06564, 0.8447, 0.0687, 0.8296, 0.0687, 0.8166, 0.05998, 0.8302, 0.06269, 0.8296, 0.0687, 0.8157, 0.0687, 0.9265, 0.1943, 0.9185, 0.1943, 0.9182, 0.1789, 0.9262, 0.1786, 0.8447, 0.0687, 0.8604, 0.0687, 0.845, 0.07176, 0.8296, 0.0687, 0.8447, 0.0687, 0.845, 0.07176, 0.8302, 0.07471, 0.8157, 0.0687, 0.8296, 0.0687, 0.8302, 0.07471, 0.8166, 0.07742, 0.8035, 0.0687, 0.8157, 0.0687, 0.8166, 0.07742, 0.8046, 0.0798, 0.7935, 0.0687, 0.8035, 0.0687, 0.8046, 0.0798, 0.7948, 0.08175, 0.9103, 0.1943, 0.9023, 0.1943, 0.9021, 0.1813, 0.9101, 0.1798, 0.9185, 0.1943, 0.9103, 0.1943, 0.9101, 0.1798, 0.9182, 0.1789, 0.7948, 0.08175, 0.8046, 0.0798, 0.8079, 0.09048, 0.7986, 0.09431, 0.9101, 0.1798, 0.9021, 0.1813, 0.9015, 0.1687, 0.9094, 0.1659, 0.9182, 0.1789, 0.9101, 0.1798, 0.9094, 0.1659, 0.9175, 0.1641, 0.9262, 0.1786, 0.9182, 0.1789, 0.9175, 0.1641, 0.9255, 0.1635, 0.845, 0.07176, 0.8604, 0.0687, 0.8459, 0.07471, 0.8302, 0.07471, 0.845, 0.07176, 0.8459, 0.07471, 0.832, 0.08049, 0.8166, 0.07742, 0.8302, 0.07471, 0.832, 0.08049, 0.8191, 0.08581, 0.8046, 0.0798, 0.8166, 0.07742, 0.8191, 0.08581, 0.8079, 0.09048, 0.8459, 0.07471, 0.8604, 0.0687, 0.8474, 0.07742, 0.832, 0.08049, 0.8459, 0.07471, 0.8474, 0.07742, 0.8348, 0.08581, 0.8191, 0.08581, 0.832, 0.08049, 0.8348, 0.08581, 0.8233, 0.09354, 0.8079, 0.09048, 0.8191, 0.08581, 0.8233, 0.09354, 0.8131, 0.1003, 0.7986, 0.09431, 0.8079, 0.09048, 0.8131, 0.1003, 0.8048, 0.1059, 0.7918, 0.09715, 0.7986, 0.09431, 0.8048, 0.1059, 0.7986, 0.11, 0.9175, 0.1641, 0.9094, 0.1659, 0.9084, 0.153, 0.9164, 0.1505, 0.9255, 0.1635, 0.9175, 0.1641, 0.9164, 0.1505, 0.9244, 0.1496, 0.8048, 0.1059, 0.8131, 0.1003, 0.8202, 0.1089, 0.8131, 0.116, 0.7986, 0.11, 0.8048, 0.1059, 0.8131, 0.116, 0.8079, 0.1213, 0.9164, 0.1505, 0.9084, 0.153, 0.9069, 0.1417, 0.9149, 0.1385, 0.9244, 0.1496, 0.9164, 0.1505, 0.9149, 0.1385, 0.9228, 0.1374, 0.8474, 0.07742, 0.8604, 0.0687, 0.8493, 0.0798, 0.8348, 0.08581, 0.8474, 0.07742, 0.8493, 0.0798, 0.8387, 0.09048, 0.8233, 0.09354, 0.8348, 0.08581, 0.8387, 0.09048, 0.8288, 0.1003, 0.8131, 0.1003, 0.8233, 0.09354, 0.8288, 0.1003, 0.8202, 0.1089, 0.8387, 0.09048, 0.8493, 0.0798, 0.8517, 0.08175, 0.8433, 0.09431, 0.8288, 0.1003, 0.8387, 0.09048, 0.8433, 0.09431, 0.8356, 0.1059, 0.8202, 0.1089, 0.8288, 0.1003, 0.8356, 0.1059, 0.8288, 0.116, 0.8131, 0.116, 0.8202, 0.1089, 0.8288, 0.116, 0.8233, 0.1243, 0.8079, 0.1213, 0.8131, 0.116, 0.8233, 0.1243, 0.8191, 0.1305, 0.2056, 0.8438, 0.2135, 0.8471, 0.2121, 0.8584, 0.2041, 0.8558, 0.1977, 0.8428, 0.2056, 0.8438, 0.2041, 0.8558, 0.1961, 0.855, 0.8493, 0.0798, 0.8604, 0.0687, 0.8517, 0.08175, 0.8191, 0.1305, 0.8233, 0.1243, 0.8348, 0.1305, 0.832, 0.1374, 0.2041, 0.8558, 0.2121, 0.8584, 0.2111, 0.8712, 0.203, 0.8695, 0.1961, 0.855, 0.2041, 0.8558, 0.203, 0.8695, 0.195, 0.8689, 0.8517, 0.08175, 0.8604, 0.0687, 0.8544, 0.08321, 0.8433, 0.09431, 0.8517, 0.08175, 0.8544, 0.08321, 0.8487, 0.09715, 0.8356, 0.1059, 0.8433, 0.09431, 0.8487, 0.09715, 0.8433, 0.11, 0.8288, 0.116, 0.8356, 0.1059, 0.8433, 0.11, 0.8387, 0.1213, 0.8233, 0.1243, 0.8288, 0.116, 0.8387, 0.1213, 0.8348, 0.1305, 0.8433, 0.11, 0.8487, 0.09715, 0.8544, 0.09891, 0.8517, 0.1126, 0.8387, 0.1213, 0.8433, 0.11, 0.8517, 0.1126, 0.8493, 0.1245, 0.8348, 0.1305, 0.8387, 0.1213, 0.8493, 0.1245, 0.8474, 0.1343, 0.2111, 0.8712, 0.219, 0.8741, 0.2184, 0.8866, 0.2104, 0.8852, 0.203, 0.8695, 0.2111, 0.8712, 0.2104, 0.8852, 0.2023, 0.8843, 0.195, 0.8689, 0.203, 0.8695, 0.2023, 0.8843, 0.1943, 0.884, 0.8544, 0.08321, 0.8604, 0.0687, 0.8574, 0.0841, 0.8487, 0.09715, 0.8544, 0.08321, 0.8574, 0.0841, 0.8544, 0.09891, 0.2023, 0.8843, 0.2104, 0.8852, 0.2102, 0.8997, 0.2021, 0.8997, 0.1943, 0.884, 0.2023, 0.8843, 0.2021, 0.8997, 0.1941, 0.8997, 0.8574, 0.0841, 0.8604, 0.0687, 0.8604, 0.0844, 0.8544, 0.09891, 0.8574, 0.0841, 0.8604, 0.0844, 0.8604, 0.0995, 0.8517, 0.1126, 0.8544, 0.09891, 0.8604, 0.0995, 0.8604, 0.1134, 0.8493, 0.1245, 0.8517, 0.1126, 0.8604, 0.1134, 0.8604, 0.1256, 0.8474, 0.1343, 0.8493, 0.1245, 0.8604, 0.1256, 0.8604, 0.1356, 0.2104, 0.8852, 0.2184, 0.8866, 0.2182, 0.8997, 0.2102, 0.8997, 0.7635, 0.8994, 0.7548, 0.9125, 0.7436, 0.9237, 0.7305, 0.9325, 0.7159, 0.9385, 0.7005, 0.9416, 0.6847, 0.9416, 0.6692, 0.9385, 0.6546, 0.9325, 0.6415, 0.9237, 0.6303, 0.9125, 0.6216, 0.8994, 0.6155, 0.8848, 0.6125, 0.8694, 0.6125, 0.8536, 0.6155, 0.8381, 0.6216, 0.8235, 0.6303, 0.8104, 0.6415, 0.7993, 0.6546, 0.7905, 0.6692, 0.7845, 0.6847, 0.7814, 0.7005, 0.7814, 0.7159, 0.7845, 0.7305, 0.7905, 0.7436, 0.7993, 0.7548, 0.8104, 0.7635, 0.8235, 0.7696, 0.8381, 0.7727, 0.8536, 0.7727, 0.8694, 0.7696, 0.8848, 0.3358, 2.935e-08, 0.3358, 0.3358, -6.31e-09, 0.3358, 2.304e-08, 2.014e-15])
me_cube_001.materials.append(mat_button_base)
me_cube_001.materials.append(mat_button)
me_cube_001.update()

# ---- objects
ob_light = bpy.data.objects.new('Light', light_light)
ob_camera = bpy.data.objects.new('Camera', cam_camera)
ob_cube = bpy.data.objects.new('Cube', me_cube_001)

# ---- transforms, parenting, visibility, modifiers, constraints
ob_light.location = (4.076, 1.005, 5.904)
ob_light.rotation_euler = (0.6503, 0.05522, 1.866)
ob_light.lock_rotations_4d = False
ob_light.empty_display_type = 'ARROWS'
ob_light.color = (0.0, 0.0, 0.0, 0.0)
ob_light.lineart.crease_threshold = 0.0
ob_camera.location = (7.359, -6.926, 4.958)
ob_camera.rotation_euler = (1.109, 0.0, 0.8149)
ob_camera.lock_rotations_4d = False
ob_camera.empty_display_type = 'ARROWS'
ob_camera.color = (0.0, 0.0, 0.0, 0.0)
ob_camera.display_type = 'WIRE'
ob_camera.lineart.crease_threshold = 0.0
ob_cube.location = (0.0, 0.0, 5.209)
ob_cube.scale = (1.5, 1.5, 3.0)

# ---- collection membership
col_collection.objects.link(ob_light)
col_collection.objects.link(ob_camera)
col_collection.objects.link(ob_cube)

# ---- scene / render settings (as saved in the file)
scene.camera = ob_camera
scene.frame_start = 1; scene.frame_end = 250; scene.frame_set(1)
scene.render.engine = 'BLENDER_EEVEE_NEXT'
scene.cycles.sampling_pattern = 'TABULATED_SOBOL'
scene.eevee.ray_tracing_options.trace_max_roughness = 0.0
bpy.context.view_layer.update()
